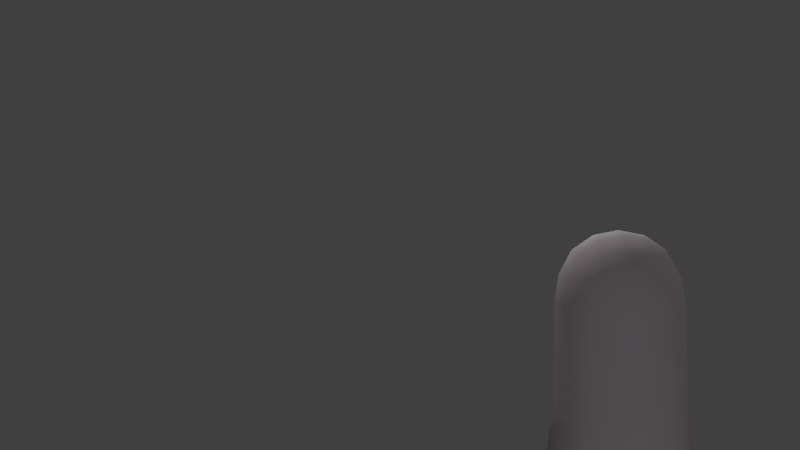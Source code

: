 # Source: ghost6animgroups.blend  (saved by Blender 2.65.0; exported with 4.5.12 LTS)
import bpy
from mathutils import Matrix  # noqa: F401  (used for matrix-valued properties, if any)

bpy.ops.wm.read_factory_settings(use_empty=True)
scene = bpy.context.scene
scene.name = 'Scene'

# ---- collections
col_collection_1 = bpy.data.collections.new('Collection 1'); scene.collection.children.link(col_collection_1)

# ---- materials (node trees are filled in below, after node groups)
mat_material_002 = bpy.data.materials.new('Material.002')
mat_material_002.alpha_threshold = 0.0
mat_material_002.use_transparent_shadow = False
mat_material_002.diffuse_color = (0.8, 0.7046, 0.7468, 1.0)
mat_material_002.roughness = 0.5
mat_material_002.line_color = (0.0, 0.0, 0.0, 1.0)

# ---- material node trees

# ---- world
world_world = bpy.data.worlds.new('World'); scene.world = world_world
world_world.color = (0.05088, 0.05088, 0.05088)
world_world.use_sun_shadow = False
world_world.sun_shadow_jitter_overblur = 0.0
world_world.cycles.sampling_method = 'MANUAL'
world_world.cycles.sample_map_resolution = 256

# ---- cameras
cam_camera = bpy.data.cameras.new('Camera')
cam_camera.clip_end = 100.0
cam_camera.lens = 35.0
cam_camera.sensor_width = 32.0
cam_camera.sensor_height = 18.0
cam_camera.ortho_scale = 7.314
cam_camera.dof.focus_distance = 0.0
cam_camera.dof.aperture_fstop = 128.0

# ---- lights
light_lamp_003 = bpy.data.lights.new('Lamp.003', 'POINT')
light_lamp_003.transmission_factor = 0.0
light_lamp_003.cutoff_distance = 30.0
light_lamp_003.energy = 100.0
light_lamp_003.shadow_buffer_clip_start = 1.001
light_lamp_003.shadow_soft_size = 0.1
light_lamp_003.shadow_maximum_resolution = 0.006
light_lamp_003.use_absolute_resolution = True
light_lamp_003.cycles.use_multiple_importance_sampling = False
light_lamp_002 = bpy.data.lights.new('Lamp.002', 'POINT')
light_lamp_002.transmission_factor = 0.0
light_lamp_002.cutoff_distance = 30.0
light_lamp_002.energy = 100.0
light_lamp_002.shadow_buffer_clip_start = 1.001
light_lamp_002.shadow_soft_size = 0.1
light_lamp_002.shadow_maximum_resolution = 0.006
light_lamp_002.use_absolute_resolution = True
light_lamp_002.cycles.use_multiple_importance_sampling = False
light_lamp_001 = bpy.data.lights.new('Lamp.001', 'POINT')
light_lamp_001.transmission_factor = 0.0
light_lamp_001.cutoff_distance = 30.0
light_lamp_001.energy = 100.0
light_lamp_001.shadow_buffer_clip_start = 1.001
light_lamp_001.shadow_soft_size = 0.1
light_lamp_001.shadow_maximum_resolution = 0.006
light_lamp_001.use_absolute_resolution = True
light_lamp_001.cycles.use_multiple_importance_sampling = False
light_lamp = bpy.data.lights.new('Lamp', 'POINT')
light_lamp.transmission_factor = 0.0
light_lamp.cutoff_distance = 30.0
light_lamp.energy = 100.0
light_lamp.shadow_buffer_clip_start = 1.001
light_lamp.shadow_soft_size = 0.1
light_lamp.shadow_maximum_resolution = 0.006
light_lamp.use_absolute_resolution = True
light_lamp.cycles.use_multiple_importance_sampling = False

# ---- meshes
me_cube_001 = bpy.data.meshes.new('Cube.001')
me_cube_001.from_pydata([(-0.7508, -0.01183, 1.349), (-0.6989, -0.01183, 1.7), (-0.6989, 0.2638, 1.349), (-0.9489, -0.002992, -1.221), (-0.6989, -0.2875, 1.349), (-0.65, -0.2683, 1.676), (-0.65, 0.2447, 1.676), (-0.8819, 0.3611, -1.219), (-0.8819, -0.3654, -1.252), (0.02225, 0.6786, 1.349), (0.02225, 0.6322, 1.7), (0.3309, 0.6322, 1.349), (0.03891, 0.9091, -1.18), (-0.2864, 0.6322, 1.349), (-0.265, 0.5885, 1.676), (0.3095, 0.5885, 1.676), (0.4324, 0.8481, -1.198), (-0.3545, 0.8481, -1.198), (0.7953, -0.01183, 1.349), (0.7434, -0.01183, 1.7), (0.7434, -0.2875, 1.349), (1.027, -0.002992, -1.221), (0.7434, 0.2638, 1.349), (0.6945, 0.2447, 1.676), (0.6945, -0.2683, 1.676), (0.9598, -0.3654, -1.252), (0.9598, 0.3611, -1.219), (0.02225, -0.7023, 1.349), (0.02225, -0.6559, 1.7), (-0.2864, -0.6559, 1.349), (0.03891, -0.915, -1.261), (0.3309, -0.6559, 1.349), (0.3095, -0.6122, 1.676), (-0.265, -0.6122, 1.676), (-0.3545, -0.8524, -1.274), (0.4324, -0.8524, -1.274), (0.02084, -0.02143, -0.8919), (-0.3299, -0.01983, -0.9286), (0.02084, 0.3288, -0.9112), (0.3715, -0.01983, -0.9286), (0.02084, -0.327, -0.946), (-0.3056, -0.3042, -0.9794), (-0.3056, 0.2676, -0.947), (0.3472, 0.3062, -0.947), (0.3472, -0.3042, -0.9794), (0.02225, -0.01183, 2.228), (0.3309, -0.01183, 2.169), (0.02225, 0.2638, 2.169), (-0.2864, -0.01183, 2.169), (0.02225, -0.2875, 2.169), (0.3095, -0.2683, 2.113), (0.3095, 0.2447, 2.113), (-0.265, 0.2447, 2.113), (-0.265, -0.2683, 2.113), (-0.5048, -0.2492, 1.948), (-0.5438, -0.01183, 1.992), (-0.5048, 0.2256, 1.948), (-0.5048, 0.4589, 1.651), (-0.5438, 0.4937, 1.349), (-0.6831, 0.6653, -1.221), (-0.5781, 0.2508, -1.051), (-0.6224, -0.01505, -1.038), (-0.5781, -0.2785, -1.081), (-0.6831, -0.668, -1.28), (-0.5438, -0.5174, 1.349), (-0.5048, -0.4826, 1.651), (-0.2436, 0.4589, 1.948), (0.02225, 0.4937, 1.992), (0.2881, 0.4589, 1.948), (0.5493, 0.4589, 1.651), (0.5883, 0.4937, 1.349), (0.7609, 0.6653, -1.221), (0.3229, 0.5836, -1.036), (0.02084, 0.5484, -1.006), (-0.2812, 0.5108, -1.036), (0.5493, 0.2256, 1.948), (0.5883, -0.01183, 1.992), (0.5493, -0.2492, 1.948), (0.5493, -0.4826, 1.651), (0.5883, -0.5174, 1.349), (0.7609, -0.668, -1.28), (0.6198, -0.3164, -1.081), (0.6641, -0.01602, -1.038), (0.6198, 0.2871, -1.051), (0.2881, -0.4826, 1.948), (0.02225, -0.5174, 1.992), (-0.2436, -0.4826, 1.948), (-0.2812, -0.5385, -1.096), (0.02084, -0.5785, -1.07), (0.3229, -0.6129, -1.096), (-0.4884, -0.4575, -1.147), (-0.4884, 0.4347, -1.097), (0.5301, 0.4968, -1.097), (0.5301, -0.5205, -1.147), (-0.4259, -0.4121, 1.858), (-0.4259, 0.3884, 1.858), (0.4704, 0.3884, 1.858), (0.4704, -0.4121, 1.858), (-0.9489, -0.002992, -1.221), (-0.8819, -0.3654, -1.252), (0.1765, 0.03669, -1.581), (0.5272, 0.03829, -1.618), (0.1765, -0.2689, -1.635), (0.5029, -0.2461, -1.669), (-0.04638, 0.1482, -1.397), (0.28, 0.1475, -1.433), (0.2557, 0.3716, -1.522), (-0.04638, 0.4092, -1.493), (-0.04638, 0.1701, -1.53), (0.28, 0.1475, -1.565), (0.2557, 0.3716, -1.655), (-0.04638, 0.4092, -1.625), (0.1644, 0.05204, -1.691), (0.5151, 0.05364, -1.727), (0.1644, -0.2536, -1.745), (0.4908, -0.2308, -1.778), (-0.001183, 0.03408, -1.562), (-0.001183, -0.2715, -1.616), (-0.01324, 0.04944, -1.672), (-0.01324, -0.2562, -1.726), (-0.001183, 0.03408, -1.562), (-0.001183, -0.2715, -1.616), (-0.01324, 0.04944, -1.672), (-0.01324, -0.2562, -1.726), (-0.04638, 0.1701, -1.397), (-0.04638, 0.4092, -1.493), (-0.04638, 0.1701, -1.53), (-0.04638, 0.4092, -1.625), (-0.3207, 0.1701, -1.397), (-0.3207, 0.4092, -1.493), (-0.3207, 0.1482, -1.53), (-0.3207, 0.4092, -1.625), (-0.7248, 0.126, 1.349), (-0.6213, 0.3788, 1.349), (-0.7769, -0.01065, 0.06432), (-0.9154, 0.1791, -1.22), (-0.7235, 0.2669, 0.06484), (-0.7825, 0.5132, -1.22), (-0.6213, -0.4024, 1.349), (-0.7235, -0.2876, 0.04867), (-0.7825, -0.5167, -1.266), (0.1766, 0.6554, 1.349), (0.4596, 0.563, 1.349), (0.01468, 0.6845, 0.08463), (0.2356, 0.8786, -1.189), (0.3303, 0.6379, 0.07568), (0.5967, 0.7567, -1.209), (-0.1321, 0.6554, 1.349), (-0.4151, 0.563, 1.349), (-0.301, 0.6379, 0.07568), (-0.1578, 0.8786, -1.189), (-0.5188, 0.7567, -1.209), (0.7693, -0.1496, 1.349), (0.6658, -0.4024, 1.349), (0.8063, -0.01065, 0.06432), (0.9933, -0.1842, -1.236), (0.7529, -0.2876, 0.04867), (0.8604, -0.5167, -1.266), (0.7693, 0.126, 1.349), (0.6658, 0.3788, 1.349), (0.7529, 0.2669, 0.06484), (0.9933, 0.1791, -1.22), (0.8604, 0.5132, -1.22), (-0.1321, -0.6791, 1.349), (-0.4151, -0.5866, 1.349), (0.01468, -0.7058, 0.04401), (-0.1578, -0.8837, -1.267), (-0.301, -0.6586, 0.03782), (-0.5188, -0.7602, -1.277), (0.1766, -0.6791, 1.349), (0.4596, -0.5866, 1.349), (0.3303, -0.6586, 0.03782), (0.2356, -0.8837, -1.267), (0.5967, -0.7602, -1.277), (-0.5644, 0.4986, 0.06403), (-0.5644, -0.5186, 0.03434), (0.5938, 0.4986, 0.06403), (0.5938, -0.5186, 0.03434), (-0.7769, -0.01065, 0.06432), (-0.7235, -0.2876, 0.04867), (-0.9154, -0.1842, -1.236), (-0.8819, -0.3654, -1.252), (-0.9489, -0.002992, -1.221), (-0.7502, 0.1281, 0.06458), (-0.644, 0.3827, 0.06444), (-0.644, -0.4031, 0.0415), (0.4621, 0.5682, 0.06986), (-0.1432, 0.6612, 0.08016), (-0.4327, 0.5682, 0.06986), (0.7796, -0.1491, 0.05649), (0.6733, -0.4031, 0.0415), (0.7796, 0.1281, 0.06458), (0.6733, 0.3827, 0.06444), (-0.1432, -0.6822, 0.04092), (-0.4327, -0.5886, 0.03608), (0.1725, -0.6822, 0.04092), (0.4621, -0.5886, 0.03608), (-0.7502, -0.1491, 0.05649), (-0.7235, -0.2876, 0.04867), (-0.7769, -0.01065, 0.06432), (0.1725, 0.6612, 0.08016)], [], [(0, 4, 5, 1), (1, 5, 54, 55), (4, 138, 64, 65, 5), (5, 65, 94, 54), (0, 1, 6, 2, 132), (2, 6, 57, 58, 133), (1, 55, 56, 6), (6, 56, 95, 57), (183, 136, 7, 135), (3, 135, 7, 60, 61), (184, 174, 59, 137), (7, 137, 59, 91, 60), (180, 181, 99), (185, 140, 63, 175), (3, 61, 62, 8), (8, 62, 90, 63, 140), (9, 147, 13, 14, 10), (10, 14, 66, 67), (13, 148, 58, 57, 14), (14, 57, 95, 66), (9, 10, 15, 11, 141), (11, 15, 69, 70, 142), (10, 67, 68, 15), (15, 68, 96, 69), (12, 144, 16, 72, 73), (186, 176, 71, 146), (16, 146, 71, 92, 72), (187, 150, 17, 149), (188, 151, 59, 174), (12, 73, 74, 17, 150), (17, 74, 91, 59, 151), (18, 158, 22, 23, 19), (19, 23, 75, 76), (22, 159, 70, 69, 23), (23, 69, 96, 75), (18, 19, 24, 20, 152), (20, 24, 78, 79, 153), (19, 76, 77, 24), (24, 77, 97, 78), (189, 156, 25, 155), (21, 155, 25, 81, 82), (190, 177, 80, 157), (25, 157, 80, 93, 81), (191, 161, 26, 160), (192, 162, 71, 176), (21, 82, 83, 26, 161), (26, 83, 92, 71, 162), (27, 169, 31, 32, 28), (28, 32, 84, 85), (31, 170, 79, 78, 32), (32, 78, 97, 84), (27, 28, 33, 29, 163), (29, 33, 65, 64, 164), (28, 85, 86, 33), (33, 86, 94, 65), (193, 167, 34, 166), (30, 166, 34, 87, 88), (194, 175, 63, 168), (34, 168, 63, 90, 87), (195, 172, 35, 171), (196, 173, 80, 177), (30, 88, 89, 35, 172), (35, 89, 93, 80, 173), (36, 40, 41, 37), (37, 41, 62, 61), (40, 88, 87, 41), (41, 87, 90, 62), (36, 37, 42, 38), (38, 42, 74, 73), (37, 61, 60, 42), (42, 60, 91, 74), (36, 38, 43, 39), (39, 43, 83, 82), (73, 72, 106, 107), (43, 72, 92, 83), (39, 44, 103, 101), (40, 44, 89, 88), (39, 82, 81, 44), (44, 81, 93, 89), (45, 49, 50, 46), (46, 50, 77, 76), (49, 85, 84, 50), (50, 84, 97, 77), (45, 46, 51, 47), (47, 51, 68, 67), (46, 76, 75, 51), (51, 75, 96, 68), (45, 47, 52, 48), (48, 52, 56, 55), (47, 67, 66, 52), (52, 66, 95, 56), (45, 48, 53, 49), (49, 53, 86, 85), (48, 55, 54, 53), (53, 54, 94, 86), (197, 180, 99, 179), (199, 182, 98, 178), (101, 103, 115, 113), (36, 39, 101, 100), (40, 36, 100, 102), (44, 40, 102, 103), (107, 106, 110, 111), (38, 73, 107, 104), (43, 38, 104, 105), (72, 43, 105, 106), (108, 111, 110, 109), (108, 104, 124, 126), (105, 104, 108, 109), (106, 105, 109, 110), (112, 113, 115, 114), (100, 101, 113, 112), (114, 102, 117, 119), (103, 102, 114, 115), (119, 117, 121, 123), (112, 114, 119, 118), (100, 112, 118, 116), (102, 100, 116, 117), (121, 120, 122, 123), (118, 119, 123, 122), (116, 118, 122, 120), (117, 116, 120, 121), (126, 124, 128, 130), (104, 107, 125, 124), (111, 108, 126, 127), (107, 111, 127, 125), (128, 129, 131, 130), (124, 125, 129, 128), (127, 126, 130, 131), (125, 127, 131, 129), (200, 141, 11, 145), (134, 183, 135, 3), (0, 132, 183, 134), (132, 2, 136, 183), (136, 184, 137, 7), (2, 133, 184, 136), (133, 58, 174, 184), (182, 181, 180), (182, 180, 98), (3, 8, 181, 182), (138, 185, 175, 64), (4, 139, 185, 138), (139, 8, 140, 185), (145, 186, 146, 16), (11, 142, 186, 145), (142, 70, 176, 186), (147, 187, 149, 13), (9, 143, 187, 147), (143, 12, 150, 187), (148, 188, 174, 58), (13, 149, 188, 148), (149, 17, 151, 188), (154, 189, 155, 21), (18, 152, 189, 154), (152, 20, 156, 189), (156, 190, 157, 25), (20, 153, 190, 156), (153, 79, 177, 190), (158, 191, 160, 22), (18, 154, 191, 158), (154, 21, 161, 191), (159, 192, 176, 70), (22, 160, 192, 159), (160, 26, 162, 192), (165, 193, 166, 30), (27, 163, 193, 165), (163, 29, 167, 193), (167, 194, 168, 34), (29, 164, 194, 167), (164, 64, 175, 194), (169, 195, 171, 31), (27, 165, 195, 169), (165, 30, 172, 195), (170, 196, 177, 79), (31, 171, 196, 170), (171, 35, 173, 196), (178, 98, 180, 197), (181, 198, 179, 99), (8, 139, 198, 181), (0, 178, 139, 4), (134, 3, 182, 199), (144, 200, 145, 16), (12, 143, 200, 144), (143, 9, 141, 200)])
me_cube_001.polygons.foreach_set('use_smooth', [True] * 183)
_uv = me_cube_001.uv_layers.new(name='UVMap')
_uv.uv.foreach_set('vector', [0.1709, 0.593, 0.1241, 0.5867, 0.1357, 0.5382, 0.171, 0.5389, 0.171, 0.5389, 0.1357, 0.5382, 0.1408, 0.4983, 0.171, 0.4975, 0.1241, 0.5867, 0.1033, 0.5793, 0.08249, 0.5712, 0.1011, 0.5292, 0.1357, 0.5382, 0.1357, 0.5382, 0.1011, 0.5292, 0.1144, 0.5001, 0.1408, 0.4983, 0.1709, 0.593, 0.171, 0.5389, 0.2063, 0.5383, 0.2177, 0.5869, 0.1947, 0.593, 0.2177, 0.5869, 0.2063, 0.5383, 0.2411, 0.5294, 0.2604, 0.5713, 0.2401, 0.5819, 0.171, 0.5389, 0.171, 0.4975, 0.2011, 0.4983, 0.2063, 0.5383, 0.2063, 0.5383, 0.2011, 0.4983, 0.2277, 0.5001, 0.2411, 0.5294, 0.1936, 0.2027, 0.1706, 0.2041, 0.1524, 0.02901, 0.1774, 0.02758, 0.1504, 0.5935, 0.1778, 0.5983, 0.2051, 0.6037, 0.1868, 0.6544, 0.1484, 0.6485, 0.1475, 0.2061, 0.1245, 0.2075, 0.1032, 0.03249, 0.1278, 0.03103, 0.2051, 0.6037, 0.2283, 0.6179, 0.2514, 0.6323, 0.2156, 0.6649, 0.1868, 0.6544, 0.6755, 0.5923, 0.6402, 0.5969, 0.6399, 0.5923, 0.3755, 0.1827, 0.366, 0.006599, 0.3899, 0.00247, 0.3984, 0.18, 0.1504, 0.5935, 0.1484, 0.6485, 0.1093, 0.6516, 0.09544, 0.6005, 0.09544, 0.6005, 0.1093, 0.6516, 0.07973, 0.6601, 0.0478, 0.6262, 0.07161, 0.6133, 0.3418, 0.5154, 0.3218, 0.5317, 0.3013, 0.5476, 0.2718, 0.5046, 0.3027, 0.4705, 0.3027, 0.4705, 0.2718, 0.5046, 0.2412, 0.4735, 0.2608, 0.4377, 0.3013, 0.5476, 0.2811, 0.5597, 0.2604, 0.5713, 0.2411, 0.5294, 0.2718, 0.5046, 0.2718, 0.5046, 0.2411, 0.5294, 0.2277, 0.5001, 0.2412, 0.4735, 0.6818, 0.4975, 0.6385, 0.4563, 0.6111, 0.4934, 0.6444, 0.5334, 0.6634, 0.5156, 0.6444, 0.5334, 0.6111, 0.4934, 0.5832, 0.5208, 0.6059, 0.5606, 0.6255, 0.5473, 0.6385, 0.4563, 0.5933, 0.4279, 0.5776, 0.4656, 0.6111, 0.4934, 0.6111, 0.4934, 0.5776, 0.4656, 0.567, 0.4934, 0.5832, 0.5208, 0.6394, 0.6238, 0.6287, 0.6511, 0.6181, 0.6785, 0.5781, 0.6512, 0.583, 0.6065, 0.7898, 0.208, 0.7675, 0.2029, 0.7922, 0.02899, 0.8167, 0.0353, 0.6181, 0.6785, 0.6009, 0.7002, 0.5837, 0.722, 0.5622, 0.6815, 0.5781, 0.6512, 0.05669, 0.2197, 0.0267, 0.04784, 0.05311, 0.04222, 0.07917, 0.2153, 0.1019, 0.2116, 0.0782, 0.03755, 0.1032, 0.03249, 0.1245, 0.2075, 0.2929, 0.7384, 0.2334, 0.7417, 0.2261, 0.697, 0.28, 0.6805, 0.2864, 0.7095, 0.28, 0.6805, 0.2261, 0.697, 0.2156, 0.6649, 0.2514, 0.6323, 0.2657, 0.6564, 0.5219, 0.5918, 0.5439, 0.5864, 0.5661, 0.5802, 0.55, 0.5332, 0.5154, 0.5379, 0.5154, 0.5379, 0.55, 0.5332, 0.5405, 0.4944, 0.5106, 0.4971, 0.5661, 0.5802, 0.5861, 0.5707, 0.6059, 0.5606, 0.5832, 0.5208, 0.55, 0.5332, 0.55, 0.5332, 0.5832, 0.5208, 0.567, 0.4934, 0.5405, 0.4944, 0.5219, 0.5918, 0.5154, 0.5379, 0.4804, 0.5414, 0.4761, 0.5911, 0.4991, 0.5918, 0.4761, 0.5911, 0.4804, 0.5414, 0.4447, 0.5371, 0.4314, 0.5816, 0.4531, 0.5893, 0.5154, 0.5379, 0.5106, 0.4971, 0.4808, 0.5013, 0.4804, 0.5414, 0.4804, 0.5414, 0.4808, 0.5013, 0.4546, 0.5063, 0.4447, 0.5371, 0.6534, 0.1886, 0.6307, 0.1848, 0.6455, 0.008468, 0.6698, 0.01331, 0.4808, 0.7493, 0.4541, 0.7435, 0.4274, 0.7376, 0.4399, 0.6827, 0.484, 0.6898, 0.6077, 0.182, 0.5847, 0.1787, 0.5975, 0.0006486, 0.6214, 0.004854, 0.4274, 0.7376, 0.405, 0.7231, 0.3826, 0.7086, 0.4079, 0.6717, 0.4399, 0.6827, 0.6989, 0.1949, 0.7189, 0.02085, 0.7437, 0.02298, 0.7218, 0.1969, 0.7446, 0.2004, 0.7679, 0.02656, 0.7922, 0.02899, 0.7675, 0.2029, 0.4808, 0.7493, 0.484, 0.6898, 0.5288, 0.6883, 0.5353, 0.7447, 0.5081, 0.7471, 0.5353, 0.7447, 0.5288, 0.6883, 0.5622, 0.6815, 0.5837, 0.722, 0.5595, 0.7334, 0.3423, 0.5343, 0.3627, 0.5513, 0.3869, 0.5624, 0.411, 0.516, 0.3764, 0.4853, 0.3764, 0.4853, 0.411, 0.516, 0.438, 0.4813, 0.4144, 0.4478, 0.3869, 0.5624, 0.4079, 0.5749, 0.4314, 0.5816, 0.4447, 0.5371, 0.411, 0.516, 0.411, 0.516, 0.4447, 0.5371, 0.4546, 0.5063, 0.438, 0.4813, 0.0002448, 0.5155, 0.03932, 0.4706, 0.07021, 0.5048, 0.04138, 0.5482, 0.01866, 0.5346, 0.04138, 0.5482, 0.07021, 0.5048, 0.1011, 0.5292, 0.08249, 0.5712, 0.06169, 0.56, 0.03932, 0.4706, 0.0812, 0.4378, 0.1008, 0.4736, 0.07021, 0.5048, 0.07021, 0.5048, 0.1008, 0.4736, 0.1144, 0.5001, 0.1011, 0.5292, 0.4683, 0.179, 0.445, 0.1787, 0.4403, 0.001188, 0.467, 0.001753, 0.0002448, 0.7293, 0.008324, 0.7008, 0.0164, 0.6724, 0.06734, 0.6914, 0.05736, 0.7355, 0.4217, 0.1798, 0.3984, 0.18, 0.3899, 0.00247, 0.4151, 0.002307, 0.0164, 0.6724, 0.03209, 0.6492, 0.0478, 0.6262, 0.07973, 0.6601, 0.06734, 0.6914, 0.5148, 0.1784, 0.5204, 0.001131, 0.547, 0.0002448, 0.5381, 0.178, 0.5614, 0.1785, 0.5722, 0.0006851, 0.5975, 0.0006486, 0.5847, 0.1787, 0.3423, 0.6034, 0.3987, 0.5956, 0.3961, 0.64, 0.3547, 0.6607, 0.3448, 0.6329, 0.3547, 0.6607, 0.3961, 0.64, 0.4079, 0.6717, 0.3826, 0.7086, 0.3686, 0.6847, 0.1451, 0.7447, 0.09869, 0.7412, 0.1055, 0.6936, 0.1469, 0.693, 0.1469, 0.693, 0.1055, 0.6936, 0.1093, 0.6516, 0.1484, 0.6485, 0.09869, 0.7412, 0.05736, 0.7355, 0.06734, 0.6914, 0.1055, 0.6936, 0.1055, 0.6936, 0.06734, 0.6914, 0.07973, 0.6601, 0.1093, 0.6516, 0.1451, 0.7447, 0.1469, 0.693, 0.1881, 0.6967, 0.1977, 0.7447, 0.1977, 0.7447, 0.1881, 0.6967, 0.2261, 0.697, 0.2334, 0.7417, 0.1469, 0.693, 0.1484, 0.6485, 0.1868, 0.6544, 0.1881, 0.6967, 0.1881, 0.6967, 0.1868, 0.6544, 0.2156, 0.6649, 0.2261, 0.697, 0.4922, 0.5923, 0.5437, 0.598, 0.5353, 0.6458, 0.4871, 0.6441, 0.4871, 0.6441, 0.5353, 0.6458, 0.5288, 0.6883, 0.484, 0.6898, 0.0002448, 0.8604, 0.02872, 0.7987, 0.1322, 0.8572, 0.09888, 0.9164, 0.5353, 0.6458, 0.5781, 0.6512, 0.5622, 0.6815, 0.5288, 0.6883, 0.7671, 0.414, 0.8042, 0.4201, 0.7955, 0.5093, 0.7588, 0.5057, 0.4397, 0.5923, 0.4444, 0.6403, 0.3961, 0.64, 0.3987, 0.5956, 0.4871, 0.6441, 0.484, 0.6898, 0.4399, 0.6827, 0.4444, 0.6403, 0.4444, 0.6403, 0.4399, 0.6827, 0.4079, 0.6717, 0.3961, 0.64, 0.5008, 0.4105, 0.455, 0.4234, 0.4715, 0.4645, 0.5062, 0.4585, 0.5062, 0.4585, 0.4715, 0.4645, 0.4808, 0.5013, 0.5106, 0.4971, 0.455, 0.4234, 0.4144, 0.4478, 0.438, 0.4813, 0.4715, 0.4645, 0.4715, 0.4645, 0.438, 0.4813, 0.4546, 0.5063, 0.4808, 0.5013, 0.5008, 0.4105, 0.5062, 0.4585, 0.5413, 0.4566, 0.5484, 0.4129, 0.5484, 0.4129, 0.5413, 0.4566, 0.5776, 0.4656, 0.5933, 0.4279, 0.5062, 0.4585, 0.5106, 0.4971, 0.5405, 0.4944, 0.5413, 0.4566, 0.5413, 0.4566, 0.5405, 0.4944, 0.567, 0.4934, 0.5776, 0.4656, 0.1709, 0.4105, 0.2178, 0.4181, 0.2061, 0.4607, 0.171, 0.4587, 0.171, 0.4587, 0.2061, 0.4607, 0.2011, 0.4983, 0.171, 0.4975, 0.2178, 0.4181, 0.2608, 0.4377, 0.2412, 0.4735, 0.2061, 0.4607, 0.2061, 0.4607, 0.2412, 0.4735, 0.2277, 0.5001, 0.2011, 0.4983, 0.1709, 0.4105, 0.171, 0.4587, 0.1359, 0.4607, 0.1241, 0.4181, 0.1241, 0.4181, 0.1359, 0.4607, 0.1008, 0.4736, 0.0812, 0.4378, 0.171, 0.4587, 0.171, 0.4975, 0.1408, 0.4983, 0.1359, 0.4607, 0.1359, 0.4607, 0.1408, 0.4983, 0.1144, 0.5001, 0.1008, 0.4736, 0.2844, 0.1909, 0.272, 0.01739, 0.2963, 0.01293, 0.307, 0.188, 0.2394, 0.197, 0.2251, 0.02317, 0.2476, 0.0213, 0.2619, 0.1937, 0.7588, 0.5057, 0.7955, 0.5093, 0.7962, 0.5234, 0.7583, 0.5208, 0.8099, 0.7521, 0.7624, 0.7628, 0.6908, 0.6687, 0.7532, 0.6374, 0.8462, 0.7317, 0.8099, 0.7521, 0.7532, 0.6374, 0.8042, 0.6245, 0.8042, 0.4201, 0.8462, 0.4105, 0.8366, 0.5029, 0.7955, 0.5093, 0.09888, 0.9164, 0.1322, 0.8572, 0.1596, 0.8695, 0.118, 0.9254, 0.3418, 0.6704, 0.3067, 0.6686, 0.301, 0.5938, 0.3418, 0.5935, 0.06407, 0.9998, 0.03925, 0.9694, 0.09327, 0.9319, 0.1114, 0.9606, 0.02872, 0.7987, 0.06554, 0.7452, 0.1596, 0.8107, 0.1322, 0.8572, 0.1039, 0.9315, 0.118, 0.9254, 0.128, 0.9443, 0.1151, 0.9527, 0.1039, 0.9315, 0.09327, 0.9319, 0.09677, 0.9289, 0.1036, 0.9312, 0.1114, 0.9606, 0.09327, 0.9319, 0.1039, 0.9315, 0.1151, 0.9527, 0.1291, 0.9546, 0.1114, 0.9606, 0.1151, 0.9527, 0.128, 0.9443, 0.7584, 0.5671, 0.7583, 0.5208, 0.7962, 0.5234, 0.7991, 0.5664, 0.7532, 0.6374, 0.6908, 0.6687, 0.6823, 0.6542, 0.7356, 0.62, 0.7991, 0.5664, 0.8156, 0.5761, 0.7999, 0.6026, 0.7899, 0.5845, 0.7955, 0.5093, 0.8366, 0.5029, 0.8387, 0.5178, 0.7962, 0.5234, 0.7899, 0.5845, 0.7999, 0.6026, 0.795, 0.6001, 0.7891, 0.5882, 0.7584, 0.5671, 0.7991, 0.5664, 0.7899, 0.5845, 0.7609, 0.5894, 0.7532, 0.6374, 0.7356, 0.62, 0.7609, 0.5894, 0.7705, 0.608, 0.8042, 0.6245, 0.7532, 0.6374, 0.7705, 0.608, 0.7999, 0.6026, 0.795, 0.6001, 0.7714, 0.6041, 0.7657, 0.5919, 0.7891, 0.5882, 0.7609, 0.5894, 0.7899, 0.5845, 0.7891, 0.5882, 0.7657, 0.5919, 0.7705, 0.608, 0.7609, 0.5894, 0.7657, 0.5919, 0.7714, 0.6041, 0.7999, 0.6026, 0.7705, 0.608, 0.7714, 0.6041, 0.795, 0.6001, 0.1036, 0.9312, 0.09677, 0.9289, 0.1019, 0.9276, 0.1029, 0.9278, 0.09327, 0.9319, 0.09888, 0.9164, 0.1016, 0.9193, 0.09677, 0.9289, 0.118, 0.9254, 0.1039, 0.9315, 0.1036, 0.9312, 0.1126, 0.9244, 0.09888, 0.9164, 0.118, 0.9254, 0.1126, 0.9244, 0.1016, 0.9193, 0.1019, 0.9276, 0.1042, 0.925, 0.1057, 0.9258, 0.1029, 0.9278, 0.09677, 0.9289, 0.1016, 0.9193, 0.1042, 0.925, 0.1019, 0.9276, 0.1109, 0.9261, 0.1036, 0.9312, 0.1029, 0.9278, 0.1058, 0.9254, 0.1016, 0.9193, 0.1126, 0.9244, 0.1057, 0.9267, 0.1035, 0.9257, 0.5302, 0.2363, 0.5302, 0.41, 0.5073, 0.4098, 0.5074, 0.2356, 0.2166, 0.2004, 0.1936, 0.2027, 0.1774, 0.02758, 0.2024, 0.02503, 0.73, 0.2257, 0.7305, 0.2488, 0.554, 0.2488, 0.5535, 0.2257, 0.7305, 0.2488, 0.731, 0.272, 0.5546, 0.272, 0.554, 0.2488, 0.1706, 0.2041, 0.1475, 0.2061, 0.1278, 0.03103, 0.1524, 0.02901, 0.731, 0.272, 0.7316, 0.2951, 0.5551, 0.2951, 0.5546, 0.272, 0.7316, 0.2951, 0.7322, 0.3183, 0.5557, 0.3183, 0.5551, 0.2951, 0.2929, 0.7545, 0.2217, 0.7545, 0.2923, 0.7452, 0.6752, 0.602, 0.6399, 0.602, 0.6752, 0.5974, 0.4129, 0.759, 0.3423, 0.759, 0.3423, 0.7497, 0.4129, 0.7497, 0.06244, 0.406, 0.06266, 0.2258, 0.08634, 0.2245, 0.08611, 0.4057, 0.03889, 0.4063, 0.03911, 0.2271, 0.06266, 0.2258, 0.06244, 0.406, 0.3527, 0.1852, 0.342, 0.01014, 0.366, 0.006599, 0.3755, 0.1827, 0.812, 0.2129, 0.7898, 0.208, 0.8167, 0.0353, 0.8413, 0.04121, 0.5073, 0.4098, 0.4844, 0.4095, 0.4845, 0.2343, 0.5074, 0.2356, 0.4844, 0.4095, 0.4614, 0.4091, 0.4615, 0.233, 0.4845, 0.2343, 0.7336, 0.3872, 0.5594, 0.3872, 0.5584, 0.3643, 0.7333, 0.3643, 0.7339, 0.41, 0.5603, 0.41, 0.5594, 0.3872, 0.7336, 0.3872, 0.03415, 0.224, 0.0002448, 0.05327, 0.0267, 0.04784, 0.05669, 0.2197, 0.7328, 0.3413, 0.5571, 0.3413, 0.5557, 0.3183, 0.7322, 0.3183, 0.7333, 0.3643, 0.5584, 0.3643, 0.5571, 0.3413, 0.7328, 0.3413, 0.07917, 0.2153, 0.05311, 0.04222, 0.0782, 0.03755, 0.1019, 0.2116, 0.6761, 0.1919, 0.6534, 0.1886, 0.6698, 0.01331, 0.6943, 0.0176, 0.369, 0.409, 0.3459, 0.4085, 0.346, 0.2312, 0.3691, 0.2329, 0.3459, 0.4085, 0.3226, 0.408, 0.3227, 0.2294, 0.346, 0.2312, 0.6307, 0.1848, 0.6077, 0.182, 0.6214, 0.004854, 0.6455, 0.008468, 0.3226, 0.408, 0.2991, 0.4075, 0.2993, 0.2277, 0.3227, 0.2294, 0.2991, 0.4075, 0.2755, 0.407, 0.2758, 0.2259, 0.2993, 0.2277, 0.3921, 0.4095, 0.3922, 0.2335, 0.4153, 0.234, 0.4152, 0.41, 0.369, 0.409, 0.3691, 0.2329, 0.3922, 0.2335, 0.3921, 0.4095, 0.6761, 0.1919, 0.6943, 0.0176, 0.7189, 0.02085, 0.6989, 0.1949, 0.4383, 0.4096, 0.4384, 0.2336, 0.4615, 0.233, 0.4614, 0.4091, 0.4152, 0.41, 0.4153, 0.234, 0.4384, 0.2336, 0.4383, 0.4096, 0.7218, 0.1969, 0.7437, 0.02298, 0.7679, 0.02656, 0.7446, 0.2004, 0.4916, 0.1787, 0.4683, 0.179, 0.467, 0.001753, 0.4937, 0.001738, 0.1808, 0.4081, 0.1572, 0.4076, 0.1574, 0.2275, 0.181, 0.2284, 0.1572, 0.4076, 0.1335, 0.4071, 0.1337, 0.2265, 0.1574, 0.2275, 0.445, 0.1787, 0.4217, 0.1798, 0.4151, 0.002307, 0.4403, 0.001188, 0.1335, 0.4071, 0.1098, 0.4064, 0.11, 0.2255, 0.1337, 0.2265, 0.1098, 0.4064, 0.08611, 0.4057, 0.08634, 0.2245, 0.11, 0.2255, 0.2044, 0.408, 0.2046, 0.2278, 0.2283, 0.2272, 0.2281, 0.4078, 0.1808, 0.4081, 0.181, 0.2284, 0.2046, 0.2278, 0.2044, 0.408, 0.4916, 0.1787, 0.4937, 0.001738, 0.5204, 0.001131, 0.5148, 0.1784, 0.2518, 0.4074, 0.252, 0.2266, 0.2758, 0.2259, 0.2755, 0.407, 0.2281, 0.4078, 0.2283, 0.2272, 0.252, 0.2266, 0.2518, 0.4074, 0.5381, 0.178, 0.547, 0.0002448, 0.5722, 0.0006851, 0.5614, 0.1785, 0.2619, 0.1937, 0.2476, 0.0213, 0.272, 0.01739, 0.2844, 0.1909, 0.3191, 0.01154, 0.3298, 0.1866, 0.307, 0.188, 0.2963, 0.01293, 0.342, 0.01014, 0.3527, 0.1852, 0.3298, 0.1866, 0.3191, 0.01154, 0.0002448, 0.4061, 0.0002456, 0.2291, 0.03911, 0.2271, 0.03889, 0.4063, 0.2166, 0.2004, 0.2024, 0.02503, 0.2251, 0.02317, 0.2394, 0.197, 0.8672, 0.04826, 0.834, 0.2185, 0.812, 0.2129, 0.8413, 0.04121, 0.8931, 0.05513, 0.856, 0.224, 0.834, 0.2185, 0.8672, 0.04826, 0.553, 0.237, 0.5529, 0.41, 0.5302, 0.41, 0.5302, 0.2363])
me_cube_001.materials.append(mat_material_002)
me_cube_001.use_remesh_preserve_volume = False
me_cube_001.use_remesh_preserve_attributes = False
me_cube_001.use_mirror_vertex_groups = False
me_cube_001.update()
arm_armature_001 = bpy.data.armatures.new('Armature.001')  # bones are not reproduced
arm_armature = bpy.data.armatures.new('Armature')  # bones are not reproduced

# ---- objects
ob_armature_001 = bpy.data.objects.new('Armature.001', arm_armature_001)
ob_armature = bpy.data.objects.new('Armature', arm_armature)
ob_lamp_003 = bpy.data.objects.new('Lamp.003', light_lamp_003)
ob_lamp_002 = bpy.data.objects.new('Lamp.002', light_lamp_002)
ob_lamp_001 = bpy.data.objects.new('Lamp.001', light_lamp_001)
ob_cube = bpy.data.objects.new('Cube', me_cube_001)
ob_lamp = bpy.data.objects.new('Lamp', light_lamp)
ob_camera = bpy.data.objects.new('Camera', cam_camera)

# ---- transforms, parenting, visibility, modifiers, constraints
ob_armature_001.location = (0.0, 0.0, 0.0)
ob_armature_001.show_in_front = True
ob_armature_001.lineart.crease_threshold = 0.0
ob_armature.parent = ob_armature_001
ob_armature.location = (0.1533, 0.02988, -1.543)
ob_armature.lineart.crease_threshold = 0.0
ob_lamp_003.parent = ob_armature_001
ob_lamp_003.location = (-0.9976, 8.789, -1.992)
ob_lamp_003.rotation_euler = (0.6503, 0.05522, 1.866)
ob_lamp_003.scale = (1.0, 1.0, 1.0)
ob_lamp_003.lock_rotations_4d = False
ob_lamp_003.empty_display_type = 'ARROWS'
ob_lamp_003.color = (0.0, 0.0, 0.0, 0.0)
ob_lamp_003.lineart.crease_threshold = 0.0
ob_lamp_002.parent = ob_armature_001
ob_lamp_002.location = (3.736, 12.86, 2.647)
ob_lamp_002.rotation_euler = (0.6503, 0.05522, 1.866)
ob_lamp_002.scale = (6.391, 1.657, 1.756)
ob_lamp_002.lock_rotations_4d = False
ob_lamp_002.empty_display_type = 'ARROWS'
ob_lamp_002.color = (0.0, 0.0, 0.0, 0.0)
ob_lamp_002.lineart.crease_threshold = 0.0
ob_lamp_001.parent = ob_armature_001
ob_lamp_001.location = (-3.84, -2.648, 6.563)
ob_lamp_001.rotation_euler = (0.6503, 0.05522, 1.866)
ob_lamp_001.scale = (1.0, 1.0, 1.0)
ob_lamp_001.lock_rotations_4d = False
ob_lamp_001.empty_display_type = 'ARROWS'
ob_lamp_001.color = (0.0, 0.0, 0.0, 0.0)
ob_lamp_001.lineart.crease_threshold = 0.0
ob_cube.parent = ob_armature_001
ob_cube.location = (0.0, 0.0, 0.0)
ob_cube.lineart.crease_threshold = 0.0
_vg = ob_cube.vertex_groups.new(name='HeadBone')
_vg.add([0, 1, 2, 4, 5, 6, 9, 10, 11, 13, 14, 15, 18, 19, 20, 22, 23, 24, 27, 28, 29, 31, 32, 33, 45, 46, 47, 48, 49, 50, 51, 52, 53, 54, 55, 56, 57, 58, 64, 65, 66, 67, 68, 69, 70, 75, 76, 77, 78, 79, 84, 85, 86, 94, 95, 96, 97, 132, 133, 138, 141, 142, 147, 148, 152, 153, 158, 159, 163, 164, 169, 170], 1.0, 'REPLACE')
_vg = ob_cube.vertex_groups.new(name='RootBone')
_vg.add([134, 136, 139, 143, 145, 149, 154, 156, 160, 165, 167, 171, 174, 175, 176, 177, 178, 179, 183, 184, 185, 186, 187, 188, 189, 190, 191, 192, 193, 194, 195, 196, 197, 198, 199, 200], 1.0, 'REPLACE')
_vg = ob_cube.vertex_groups.new(name='Foot.L')
_vg.add([100, 101, 102, 103, 112, 113, 114, 115, 116, 117, 118, 119, 120, 121, 122, 123], 1.0, 'REPLACE')
_vg = ob_cube.vertex_groups.new(name='Foot.R')
_vg.add([104, 105, 106, 107, 108, 109, 110, 111, 124, 125, 126, 127, 128, 129, 130, 131], 1.0, 'REPLACE')
_vg = ob_cube.vertex_groups.new(name='Leg.L')
_vg.add([36, 39, 40, 44, 100, 101, 102, 103, 112, 113, 114, 115], 1.0, 'REPLACE')
_vg = ob_cube.vertex_groups.new(name='Leg.R')
_vg.add([38, 43, 72, 73, 104, 105, 106, 107, 108, 109, 110, 111, 124, 125, 126, 127], 1.0, 'REPLACE')
_m = ob_cube.modifiers.new('Armature', 'ARMATURE')
_m.object = ob_armature_001
ob_lamp.parent = ob_armature_001
ob_lamp.location = (1.28, -1.157, 4.678)
ob_lamp.rotation_euler = (0.6503, 0.05522, 1.866)
ob_lamp.scale = (1.0, 1.0, 1.0)
ob_lamp.lock_rotations_4d = False
ob_lamp.empty_display_type = 'ARROWS'
ob_lamp.color = (0.0, 0.0, 0.0, 0.0)
ob_lamp.lineart.crease_threshold = 0.0
ob_camera.parent = ob_armature_001
ob_camera.location = (2.644, 10.5, 2.286)
ob_camera.rotation_euler = (1.571, 5.411e-08, 3.142)
ob_camera.scale = (1.0, 1.0, 1.0)
ob_camera.lock_rotations_4d = False
ob_camera.empty_display_type = 'ARROWS'
ob_camera.color = (0.0, 0.0, 0.0, 0.0)
ob_camera.display_type = 'WIRE'
ob_camera.lineart.crease_threshold = 0.0

# ---- collection membership
col_collection_1.objects.link(ob_armature_001)
col_collection_1.objects.link(ob_armature)
col_collection_1.objects.link(ob_lamp_003)
col_collection_1.objects.link(ob_lamp_002)
col_collection_1.objects.link(ob_lamp_001)
col_collection_1.objects.link(ob_cube)
col_collection_1.objects.link(ob_lamp)
col_collection_1.objects.link(ob_camera)

# ---- scene / render settings (as saved in the file)
scene.camera = ob_camera
scene.frame_start = 1; scene.frame_end = 250; scene.frame_set(1)
scene.render.engine = 'BLENDER_EEVEE_NEXT'
scene.render.image_settings.color_mode = 'RGB'
scene.render.image_settings.compression = 90
scene.render.resolution_percentage = 50
scene.render.dither_intensity = 0.0
scene.render.bake_margin = 2
scene.render.bake_bias = 0.0
scene.cycles.use_denoising = False
scene.cycles.samples = 10
scene.cycles.sampling_pattern = 'TABULATED_SOBOL'
scene.cycles.light_sampling_threshold = 0.0
scene.cycles.use_adaptive_sampling = False
scene.cycles.use_light_tree = False
scene.cycles.blur_glossy = 0.0
scene.cycles.volume_bounces = 1
scene.cycles.pixel_filter_type = 'GAUSSIAN'
scene.cycles.sample_clamp_indirect = 0.0
scene.view_settings.view_transform = 'Standard'
bpy.context.view_layer.update()
